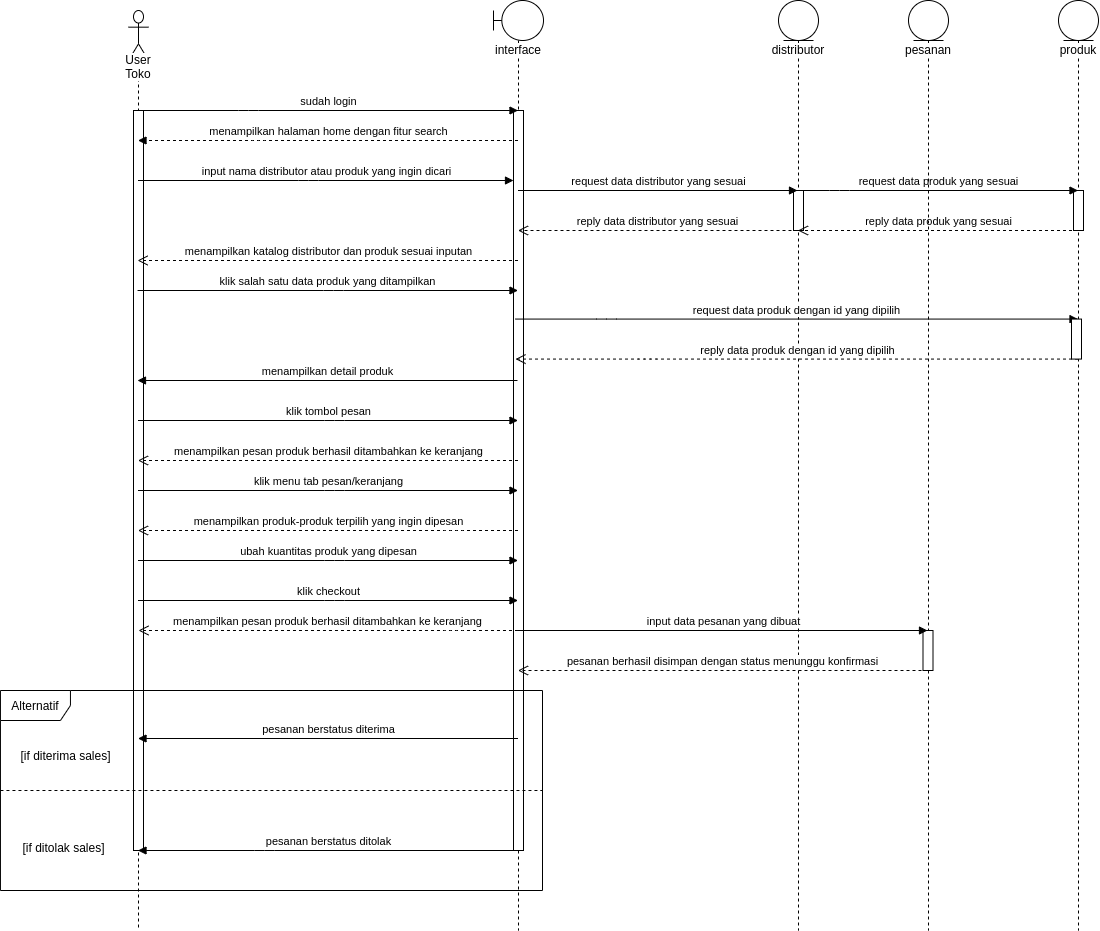

The diagram above was exported from draw.io. Its source (the exported page's mxGraphModel, read from the mxfile embedded in the PNG):
<mxGraphModel dx="2657" dy="745" grid="1" gridSize="10" guides="1" tooltips="1" connect="1" arrows="1" fold="1" page="1" pageScale="1" pageWidth="850" pageHeight="1100" math="0" shadow="0">
  <root>
    <mxCell id="JnNvhyRORMjDIuSK5lcj-0" />
    <mxCell id="JnNvhyRORMjDIuSK5lcj-1" parent="JnNvhyRORMjDIuSK5lcj-0" />
    <mxCell id="H0si1e1iwRUWGtRU8lnn-0" value="User Toko" style="shape=umlLifeline;participant=umlActor;perimeter=lifelinePerimeter;whiteSpace=wrap;html=1;container=1;collapsible=0;recursiveResize=0;verticalAlign=top;spacingTop=36;labelBackgroundColor=#ffffff;outlineConnect=0;strokeWidth=1;size=50;" parent="JnNvhyRORMjDIuSK5lcj-1" vertex="1">
      <mxGeometry x="80" y="40" width="20" height="920" as="geometry" />
    </mxCell>
    <mxCell id="H0si1e1iwRUWGtRU8lnn-1" value="" style="html=1;points=[];perimeter=orthogonalPerimeter;strokeWidth=1;" parent="H0si1e1iwRUWGtRU8lnn-0" vertex="1">
      <mxGeometry x="5" y="100" width="10" height="740" as="geometry" />
    </mxCell>
    <mxCell id="H0si1e1iwRUWGtRU8lnn-2" value="interface" style="shape=umlLifeline;participant=umlBoundary;perimeter=lifelinePerimeter;whiteSpace=wrap;html=1;container=1;collapsible=0;recursiveResize=0;verticalAlign=top;spacingTop=36;labelBackgroundColor=#ffffff;outlineConnect=0;strokeWidth=1;" parent="JnNvhyRORMjDIuSK5lcj-1" vertex="1">
      <mxGeometry x="445" y="30" width="50" height="930" as="geometry" />
    </mxCell>
    <mxCell id="H0si1e1iwRUWGtRU8lnn-3" value="" style="html=1;points=[];perimeter=orthogonalPerimeter;strokeWidth=1;" parent="H0si1e1iwRUWGtRU8lnn-2" vertex="1">
      <mxGeometry x="20" y="110" width="10" height="740" as="geometry" />
    </mxCell>
    <mxCell id="H0si1e1iwRUWGtRU8lnn-4" value="distributor" style="shape=umlLifeline;participant=umlEntity;perimeter=lifelinePerimeter;whiteSpace=wrap;html=1;container=1;collapsible=0;recursiveResize=0;verticalAlign=top;spacingTop=36;labelBackgroundColor=#ffffff;outlineConnect=0;strokeWidth=1;size=40;" parent="JnNvhyRORMjDIuSK5lcj-1" vertex="1">
      <mxGeometry x="730" y="30" width="40" height="930" as="geometry" />
    </mxCell>
    <mxCell id="H0si1e1iwRUWGtRU8lnn-6" value="" style="html=1;points=[];perimeter=orthogonalPerimeter;strokeWidth=1;" parent="H0si1e1iwRUWGtRU8lnn-4" vertex="1">
      <mxGeometry x="15" y="190" width="10" height="40" as="geometry" />
    </mxCell>
    <mxCell id="H0si1e1iwRUWGtRU8lnn-7" value="request data distributor yang sesuai" style="html=1;verticalAlign=bottom;startArrow=none;endArrow=block;startSize=8;startFill=0;" parent="H0si1e1iwRUWGtRU8lnn-4" source="H0si1e1iwRUWGtRU8lnn-2" edge="1">
      <mxGeometry relative="1" as="geometry">
        <mxPoint x="-211.49999999999977" y="190" as="sourcePoint" />
        <Array as="points">
          <mxPoint x="-120.5" y="190" />
        </Array>
        <mxPoint x="19" y="190" as="targetPoint" />
      </mxGeometry>
    </mxCell>
    <mxCell id="H0si1e1iwRUWGtRU8lnn-8" value="reply data distributor yang sesuai" style="html=1;verticalAlign=bottom;endArrow=open;dashed=1;endSize=8;" parent="H0si1e1iwRUWGtRU8lnn-4" target="H0si1e1iwRUWGtRU8lnn-2" edge="1">
      <mxGeometry relative="1" as="geometry">
        <mxPoint x="19" y="230" as="sourcePoint" />
        <mxPoint x="-211.49999999999977" y="230" as="targetPoint" />
        <Array as="points">
          <mxPoint x="-80.5" y="230" />
        </Array>
      </mxGeometry>
    </mxCell>
    <mxCell id="H0si1e1iwRUWGtRU8lnn-9" value="input nama distributor atau produk yang ingin dicari" style="html=1;verticalAlign=bottom;startArrow=none;endArrow=block;startSize=8;startFill=0;" parent="JnNvhyRORMjDIuSK5lcj-1" source="H0si1e1iwRUWGtRU8lnn-0" target="H0si1e1iwRUWGtRU8lnn-3" edge="1">
      <mxGeometry relative="1" as="geometry">
        <mxPoint x="260" y="210" as="sourcePoint" />
        <Array as="points">
          <mxPoint x="260" y="210" />
        </Array>
      </mxGeometry>
    </mxCell>
    <mxCell id="H0si1e1iwRUWGtRU8lnn-10" value="request data produk dengan id yang dipilih" style="html=1;verticalAlign=bottom;startArrow=none;endArrow=block;startSize=8;startFill=0;" parent="JnNvhyRORMjDIuSK5lcj-1" target="H0si1e1iwRUWGtRU8lnn-17" edge="1">
      <mxGeometry relative="1" as="geometry">
        <mxPoint x="467.0000000000002" y="348.5699999999998" as="sourcePoint" />
        <Array as="points">
          <mxPoint x="558" y="348.57" />
        </Array>
        <mxPoint x="747.5000000000002" y="348.5699999999998" as="targetPoint" />
      </mxGeometry>
    </mxCell>
    <mxCell id="H0si1e1iwRUWGtRU8lnn-11" value="reply data produk dengan id yang dipilih" style="html=1;verticalAlign=bottom;endArrow=open;dashed=1;endSize=8;" parent="JnNvhyRORMjDIuSK5lcj-1" source="H0si1e1iwRUWGtRU8lnn-17" edge="1">
      <mxGeometry relative="1" as="geometry">
        <mxPoint x="747.5000000000002" y="388.56999999999994" as="sourcePoint" />
        <mxPoint x="467.0000000000002" y="388.56999999999994" as="targetPoint" />
        <Array as="points">
          <mxPoint x="598" y="388.57" />
        </Array>
      </mxGeometry>
    </mxCell>
    <mxCell id="H0si1e1iwRUWGtRU8lnn-12" value="menampilkan halaman home dengan fitur search" style="html=1;verticalAlign=bottom;endArrow=block;dashed=1;" parent="JnNvhyRORMjDIuSK5lcj-1" source="H0si1e1iwRUWGtRU8lnn-2" target="H0si1e1iwRUWGtRU8lnn-0" edge="1">
      <mxGeometry width="80" relative="1" as="geometry">
        <mxPoint x="320" y="130" as="sourcePoint" />
        <mxPoint x="400" y="130" as="targetPoint" />
        <Array as="points">
          <mxPoint x="210" y="170" />
        </Array>
      </mxGeometry>
    </mxCell>
    <mxCell id="H0si1e1iwRUWGtRU8lnn-13" value="menampilkan detail produk" style="html=1;verticalAlign=bottom;endArrow=block;" parent="JnNvhyRORMjDIuSK5lcj-1" edge="1">
      <mxGeometry width="80" relative="1" as="geometry">
        <mxPoint x="469.00000000000045" y="410" as="sourcePoint" />
        <mxPoint x="89" y="410" as="targetPoint" />
        <Array as="points">
          <mxPoint x="210.5" y="410" />
        </Array>
      </mxGeometry>
    </mxCell>
    <mxCell id="H0si1e1iwRUWGtRU8lnn-14" value="sudah login" style="html=1;verticalAlign=bottom;startArrow=none;startFill=0;endArrow=block;startSize=8;" parent="JnNvhyRORMjDIuSK5lcj-1" source="H0si1e1iwRUWGtRU8lnn-0" target="H0si1e1iwRUWGtRU8lnn-2" edge="1">
      <mxGeometry width="60" relative="1" as="geometry">
        <mxPoint x="100" y="140" as="sourcePoint" />
        <mxPoint x="160" y="140" as="targetPoint" />
        <Array as="points">
          <mxPoint x="200" y="140" />
        </Array>
      </mxGeometry>
    </mxCell>
    <mxCell id="H0si1e1iwRUWGtRU8lnn-15" value="menampilkan katalog distributor dan produk sesuai inputan" style="html=1;verticalAlign=bottom;endArrow=open;dashed=1;endSize=8;" parent="JnNvhyRORMjDIuSK5lcj-1" edge="1">
      <mxGeometry relative="1" as="geometry">
        <mxPoint x="469.5000000000002" y="290" as="sourcePoint" />
        <mxPoint x="89.07142857142867" y="290" as="targetPoint" />
        <Array as="points">
          <mxPoint x="415" y="290" />
        </Array>
      </mxGeometry>
    </mxCell>
    <mxCell id="H0si1e1iwRUWGtRU8lnn-16" value="klik salah satu data produk yang ditampilkan" style="html=1;verticalAlign=bottom;endArrow=block;" parent="JnNvhyRORMjDIuSK5lcj-1" edge="1">
      <mxGeometry width="80" relative="1" as="geometry">
        <mxPoint x="89.07142857142867" y="320" as="sourcePoint" />
        <mxPoint x="469.5000000000002" y="320" as="targetPoint" />
        <Array as="points">
          <mxPoint x="285" y="320" />
        </Array>
      </mxGeometry>
    </mxCell>
    <mxCell id="H0si1e1iwRUWGtRU8lnn-17" value="produk" style="shape=umlLifeline;participant=umlEntity;perimeter=lifelinePerimeter;whiteSpace=wrap;html=1;container=1;collapsible=0;recursiveResize=0;verticalAlign=top;spacingTop=36;labelBackgroundColor=#ffffff;outlineConnect=0;strokeWidth=1;size=40;" parent="JnNvhyRORMjDIuSK5lcj-1" vertex="1">
      <mxGeometry x="1010" y="30" width="40" height="930" as="geometry" />
    </mxCell>
    <mxCell id="H0si1e1iwRUWGtRU8lnn-18" value="" style="html=1;points=[];perimeter=orthogonalPerimeter;strokeWidth=1;" parent="JnNvhyRORMjDIuSK5lcj-1" vertex="1">
      <mxGeometry x="1025" y="220" width="10" height="40" as="geometry" />
    </mxCell>
    <mxCell id="H0si1e1iwRUWGtRU8lnn-19" value="request data produk yang sesuai" style="html=1;verticalAlign=bottom;startArrow=none;endArrow=block;startSize=8;startFill=0;" parent="JnNvhyRORMjDIuSK5lcj-1" source="H0si1e1iwRUWGtRU8lnn-4" target="H0si1e1iwRUWGtRU8lnn-17" edge="1">
      <mxGeometry relative="1" as="geometry">
        <mxPoint x="700.0000000000002" y="220" as="sourcePoint" />
        <Array as="points">
          <mxPoint x="791" y="220" />
        </Array>
        <mxPoint x="930.5" y="220" as="targetPoint" />
      </mxGeometry>
    </mxCell>
    <mxCell id="H0si1e1iwRUWGtRU8lnn-20" value="reply data produk yang sesuai" style="html=1;verticalAlign=bottom;endArrow=open;dashed=1;endSize=8;" parent="JnNvhyRORMjDIuSK5lcj-1" source="H0si1e1iwRUWGtRU8lnn-17" target="H0si1e1iwRUWGtRU8lnn-4" edge="1">
      <mxGeometry relative="1" as="geometry">
        <mxPoint x="930.5" y="260" as="sourcePoint" />
        <mxPoint x="700.0000000000002" y="260" as="targetPoint" />
        <Array as="points">
          <mxPoint x="831" y="260" />
        </Array>
      </mxGeometry>
    </mxCell>
    <mxCell id="H0si1e1iwRUWGtRU8lnn-21" value="" style="html=1;points=[];perimeter=orthogonalPerimeter;strokeWidth=1;" parent="JnNvhyRORMjDIuSK5lcj-1" vertex="1">
      <mxGeometry x="1023" y="348.57" width="10" height="40" as="geometry" />
    </mxCell>
    <mxCell id="b_x_FPwY35aEyIx1fiON-1" value="klik tombol pesan" style="html=1;verticalAlign=bottom;endArrow=block;" parent="JnNvhyRORMjDIuSK5lcj-1" source="H0si1e1iwRUWGtRU8lnn-0" target="H0si1e1iwRUWGtRU8lnn-2" edge="1">
      <mxGeometry width="80" relative="1" as="geometry">
        <mxPoint x="90.07142857142867" y="450" as="sourcePoint" />
        <mxPoint x="470.5000000000002" y="450" as="targetPoint" />
        <Array as="points">
          <mxPoint x="286" y="450" />
        </Array>
      </mxGeometry>
    </mxCell>
    <mxCell id="b_x_FPwY35aEyIx1fiON-2" value="menampilkan pesan produk berhasil ditambahkan ke keranjang" style="html=1;verticalAlign=bottom;endArrow=open;dashed=1;endSize=8;" parent="JnNvhyRORMjDIuSK5lcj-1" source="H0si1e1iwRUWGtRU8lnn-2" target="H0si1e1iwRUWGtRU8lnn-0" edge="1">
      <mxGeometry relative="1" as="geometry">
        <mxPoint x="460.43000000000023" y="490" as="sourcePoint" />
        <mxPoint x="80.00142857142868" y="490" as="targetPoint" />
        <Array as="points">
          <mxPoint x="405.93" y="490" />
        </Array>
      </mxGeometry>
    </mxCell>
    <mxCell id="b_x_FPwY35aEyIx1fiON-3" value="klik menu tab pesan/keranjang" style="html=1;verticalAlign=bottom;endArrow=block;" parent="JnNvhyRORMjDIuSK5lcj-1" source="H0si1e1iwRUWGtRU8lnn-0" target="H0si1e1iwRUWGtRU8lnn-2" edge="1">
      <mxGeometry width="80" relative="1" as="geometry">
        <mxPoint x="90.00380952380952" y="520" as="sourcePoint" />
        <mxPoint x="469.48" y="520" as="targetPoint" />
        <Array as="points">
          <mxPoint x="285.98" y="520" />
        </Array>
      </mxGeometry>
    </mxCell>
    <mxCell id="b_x_FPwY35aEyIx1fiON-4" value="menampilkan produk-produk terpilih yang ingin dipesan" style="html=1;verticalAlign=bottom;endArrow=open;dashed=1;endSize=8;" parent="JnNvhyRORMjDIuSK5lcj-1" source="H0si1e1iwRUWGtRU8lnn-2" target="H0si1e1iwRUWGtRU8lnn-0" edge="1">
      <mxGeometry relative="1" as="geometry">
        <mxPoint x="469.48" y="560" as="sourcePoint" />
        <mxPoint x="90.00380952380952" y="560" as="targetPoint" />
        <Array as="points">
          <mxPoint x="405.91" y="560" />
        </Array>
      </mxGeometry>
    </mxCell>
    <mxCell id="b_x_FPwY35aEyIx1fiON-5" value="ubah kuantitas produk yang dipesan" style="html=1;verticalAlign=bottom;endArrow=block;" parent="JnNvhyRORMjDIuSK5lcj-1" source="H0si1e1iwRUWGtRU8lnn-0" target="H0si1e1iwRUWGtRU8lnn-2" edge="1">
      <mxGeometry width="80" relative="1" as="geometry">
        <mxPoint x="90.00380952380952" y="590" as="sourcePoint" />
        <mxPoint x="469.48" y="590" as="targetPoint" />
        <Array as="points">
          <mxPoint x="285.98" y="590" />
        </Array>
      </mxGeometry>
    </mxCell>
    <mxCell id="b_x_FPwY35aEyIx1fiON-6" value="menampilkan pesan produk berhasil ditambahkan ke keranjang" style="html=1;verticalAlign=bottom;endArrow=open;dashed=1;endSize=8;" parent="JnNvhyRORMjDIuSK5lcj-1" edge="1">
      <mxGeometry relative="1" as="geometry">
        <mxPoint x="469.48" y="660" as="sourcePoint" />
        <mxPoint x="90.00380952380952" y="660" as="targetPoint" />
        <Array as="points">
          <mxPoint x="405.91" y="660" />
        </Array>
      </mxGeometry>
    </mxCell>
    <mxCell id="b_x_FPwY35aEyIx1fiON-7" value="klik checkout" style="html=1;verticalAlign=bottom;endArrow=block;" parent="JnNvhyRORMjDIuSK5lcj-1" source="H0si1e1iwRUWGtRU8lnn-0" target="H0si1e1iwRUWGtRU8lnn-2" edge="1">
      <mxGeometry width="80" relative="1" as="geometry">
        <mxPoint x="89.99857142857144" y="630" as="sourcePoint" />
        <mxPoint x="469.57" y="630" as="targetPoint" />
        <Array as="points">
          <mxPoint x="286.05" y="630" />
        </Array>
      </mxGeometry>
    </mxCell>
    <mxCell id="b_x_FPwY35aEyIx1fiON-8" value="pesanan" style="shape=umlLifeline;participant=umlEntity;perimeter=lifelinePerimeter;whiteSpace=wrap;html=1;container=1;collapsible=0;recursiveResize=0;verticalAlign=top;spacingTop=36;labelBackgroundColor=#ffffff;outlineConnect=0;strokeWidth=1;size=40;" parent="JnNvhyRORMjDIuSK5lcj-1" vertex="1">
      <mxGeometry x="860" y="30" width="40" height="930" as="geometry" />
    </mxCell>
    <mxCell id="b_x_FPwY35aEyIx1fiON-9" value="" style="html=1;points=[];perimeter=orthogonalPerimeter;strokeWidth=1;" parent="b_x_FPwY35aEyIx1fiON-8" vertex="1">
      <mxGeometry x="14.5" y="630" width="10" height="40" as="geometry" />
    </mxCell>
    <mxCell id="b_x_FPwY35aEyIx1fiON-10" value="input data pesanan yang dibuat" style="html=1;verticalAlign=bottom;startArrow=none;endArrow=block;startSize=8;startFill=0;" parent="b_x_FPwY35aEyIx1fiON-8" source="H0si1e1iwRUWGtRU8lnn-2" edge="1">
      <mxGeometry relative="1" as="geometry">
        <mxPoint x="-211.49999999999977" y="630" as="sourcePoint" />
        <Array as="points">
          <mxPoint x="-120.5" y="630" />
        </Array>
        <mxPoint x="19" y="630" as="targetPoint" />
      </mxGeometry>
    </mxCell>
    <mxCell id="b_x_FPwY35aEyIx1fiON-11" value="pesanan berhasil disimpan dengan status menunggu konfirmasi" style="html=1;verticalAlign=bottom;endArrow=open;dashed=1;endSize=8;" parent="b_x_FPwY35aEyIx1fiON-8" target="H0si1e1iwRUWGtRU8lnn-2" edge="1">
      <mxGeometry relative="1" as="geometry">
        <mxPoint x="19" y="670" as="sourcePoint" />
        <mxPoint x="-211.49999999999977" y="670" as="targetPoint" />
        <Array as="points">
          <mxPoint x="-80.5" y="670" />
        </Array>
      </mxGeometry>
    </mxCell>
    <mxCell id="4lHHUkIsUKen_mHYKxK9-0" value="" style="group" parent="JnNvhyRORMjDIuSK5lcj-1" vertex="1" connectable="0">
      <mxGeometry x="-36" y="720" width="531" height="200" as="geometry" />
    </mxCell>
    <mxCell id="4lHHUkIsUKen_mHYKxK9-1" value="Alternatif" style="shape=umlFrame;whiteSpace=wrap;html=1;strokeWidth=1;width=70;height=30;" parent="4lHHUkIsUKen_mHYKxK9-0" vertex="1">
      <mxGeometry x="-12.05" width="542.05" height="200" as="geometry" />
    </mxCell>
    <mxCell id="4lHHUkIsUKen_mHYKxK9-2" value="[if diterima sales]" style="text;html=1;align=center;verticalAlign=middle;resizable=0;points=[];autosize=1;" parent="4lHHUkIsUKen_mHYKxK9-0" vertex="1">
      <mxGeometry x="-2.051355908819687" y="54.782608695652186" width="110" height="20" as="geometry" />
    </mxCell>
    <mxCell id="4lHHUkIsUKen_mHYKxK9-3" value="[if ditolak sales]" style="text;html=1;align=center;verticalAlign=middle;resizable=0;points=[];autosize=1;" parent="4lHHUkIsUKen_mHYKxK9-0" vertex="1">
      <mxGeometry x="0.9622649765378597" y="146.52260869565214" width="100" height="20" as="geometry" />
    </mxCell>
    <mxCell id="4lHHUkIsUKen_mHYKxK9-4" value="" style="line;strokeWidth=1;fillColor=none;align=left;verticalAlign=middle;spacingTop=-1;spacingLeft=3;spacingRight=3;rotatable=0;labelPosition=right;points=[];portConstraint=eastwest;dashed=1;" parent="4lHHUkIsUKen_mHYKxK9-0" vertex="1">
      <mxGeometry x="-12.05" y="96" width="542.05" height="8" as="geometry" />
    </mxCell>
    <mxCell id="4lHHUkIsUKen_mHYKxK9-5" value="pesanan berstatus diterima" style="html=1;verticalAlign=bottom;endArrow=block;" parent="JnNvhyRORMjDIuSK5lcj-1" source="H0si1e1iwRUWGtRU8lnn-2" target="H0si1e1iwRUWGtRU8lnn-0" edge="1">
      <mxGeometry width="80" relative="1" as="geometry">
        <mxPoint x="464.5" y="768" as="sourcePoint" />
        <mxPoint x="84.32352941176487" y="768" as="targetPoint" />
        <Array as="points">
          <mxPoint x="215.5" y="768" />
        </Array>
      </mxGeometry>
    </mxCell>
    <mxCell id="4lHHUkIsUKen_mHYKxK9-6" value="pesanan berstatus ditolak" style="html=1;verticalAlign=bottom;endArrow=block;" parent="JnNvhyRORMjDIuSK5lcj-1" source="H0si1e1iwRUWGtRU8lnn-2" target="H0si1e1iwRUWGtRU8lnn-0" edge="1">
      <mxGeometry width="80" relative="1" as="geometry">
        <mxPoint x="464.50000000000045" y="880" as="sourcePoint" />
        <mxPoint x="84.07142857142844" y="880" as="targetPoint" />
        <Array as="points">
          <mxPoint x="216.18" y="880" />
        </Array>
      </mxGeometry>
    </mxCell>
  </root>
</mxGraphModel>